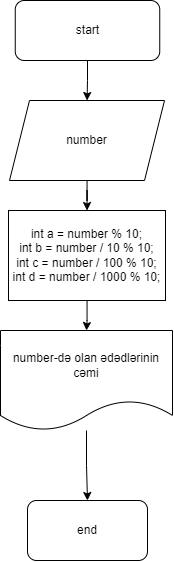

The diagram above was exported from draw.io. Its source (the exported page's mxGraphModel, read from the mxfile embedded in the PNG):
<mxGraphModel dx="882" dy="513" grid="1" gridSize="10" guides="1" tooltips="1" connect="1" arrows="1" fold="1" page="1" pageScale="1" pageWidth="850" pageHeight="1100" math="0" shadow="0">
  <root>
    <mxCell id="0" />
    <mxCell id="1" parent="0" />
    <mxCell id="jAqxxQe2_UXjezP-2Kok-3" value="" style="edgeStyle=orthogonalEdgeStyle;rounded=0;orthogonalLoop=1;jettySize=auto;html=1;" edge="1" parent="1" source="jAqxxQe2_UXjezP-2Kok-1" target="jAqxxQe2_UXjezP-2Kok-2">
      <mxGeometry relative="1" as="geometry" />
    </mxCell>
    <mxCell id="jAqxxQe2_UXjezP-2Kok-1" value="start" style="rounded=1;whiteSpace=wrap;html=1;" vertex="1" parent="1">
      <mxGeometry x="353.75" y="80" width="144.5" height="60" as="geometry" />
    </mxCell>
    <mxCell id="jAqxxQe2_UXjezP-2Kok-5" value="" style="edgeStyle=orthogonalEdgeStyle;rounded=0;orthogonalLoop=1;jettySize=auto;html=1;" edge="1" parent="1" source="jAqxxQe2_UXjezP-2Kok-2" target="jAqxxQe2_UXjezP-2Kok-4">
      <mxGeometry relative="1" as="geometry" />
    </mxCell>
    <mxCell id="jAqxxQe2_UXjezP-2Kok-2" value="number" style="shape=parallelogram;perimeter=parallelogramPerimeter;whiteSpace=wrap;html=1;fixedSize=1;" vertex="1" parent="1">
      <mxGeometry x="348" y="180" width="155" height="80" as="geometry" />
    </mxCell>
    <mxCell id="jAqxxQe2_UXjezP-2Kok-7" value="" style="edgeStyle=orthogonalEdgeStyle;rounded=0;orthogonalLoop=1;jettySize=auto;html=1;" edge="1" parent="1" source="jAqxxQe2_UXjezP-2Kok-4" target="jAqxxQe2_UXjezP-2Kok-6">
      <mxGeometry relative="1" as="geometry" />
    </mxCell>
    <mxCell id="jAqxxQe2_UXjezP-2Kok-4" value="int a = number % 10;&lt;br&gt;int b = number / 10 % 10;&lt;br&gt;&lt;div&gt;int c = number / 100 % 10;&lt;/div&gt;&lt;div&gt;int d = number / 1000 % 10;&lt;/div&gt;" style="rounded=0;whiteSpace=wrap;html=1;" vertex="1" parent="1">
      <mxGeometry x="347" y="290" width="157" height="90" as="geometry" />
    </mxCell>
    <mxCell id="jAqxxQe2_UXjezP-2Kok-9" value="" style="edgeStyle=orthogonalEdgeStyle;rounded=0;orthogonalLoop=1;jettySize=auto;html=1;" edge="1" parent="1" source="jAqxxQe2_UXjezP-2Kok-6" target="jAqxxQe2_UXjezP-2Kok-8">
      <mxGeometry relative="1" as="geometry" />
    </mxCell>
    <mxCell id="jAqxxQe2_UXjezP-2Kok-6" value="number-də olan ədədlərinin cəmi" style="shape=document;whiteSpace=wrap;html=1;boundedLbl=1;" vertex="1" parent="1">
      <mxGeometry x="339" y="410" width="172" height="100" as="geometry" />
    </mxCell>
    <mxCell id="jAqxxQe2_UXjezP-2Kok-8" value="end" style="rounded=1;whiteSpace=wrap;html=1;" vertex="1" parent="1">
      <mxGeometry x="366" y="580" width="120" height="60" as="geometry" />
    </mxCell>
  </root>
</mxGraphModel>